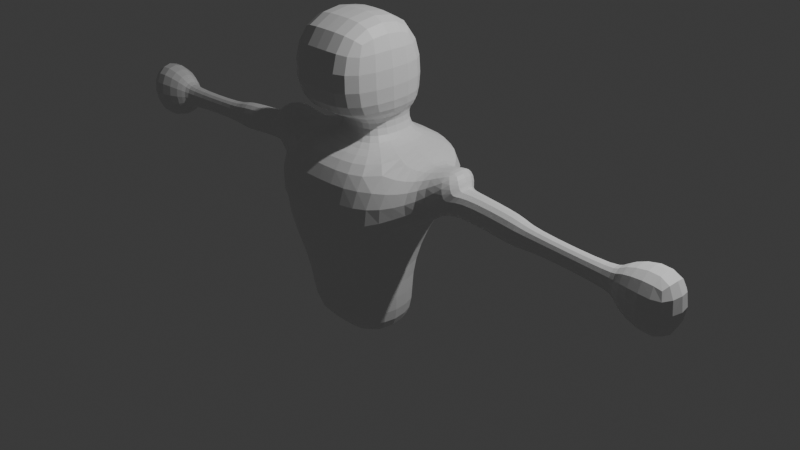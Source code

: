 # Source: test.blend  (saved by Blender 4.0.36; exported with 4.5.12 LTS)
import bpy
from mathutils import Matrix  # noqa: F401  (used for matrix-valued properties, if any)

bpy.ops.wm.read_factory_settings(use_empty=True)
scene = bpy.context.scene
scene.name = 'Scene'

# ---- collections
col_collection = bpy.data.collections.new('Collection'); scene.collection.children.link(col_collection)

# ---- materials (node trees are filled in below, after node groups)
mat_material = bpy.data.materials.new('Material')
mat_material.alpha_threshold = 0.0
mat_material.use_transparent_shadow = False
mat_material.roughness = 0.5
mat_material.line_color = (0.0, 0.0, 0.0, 1.0)

# ---- material node trees
mat_material.use_nodes = True; mat_material.node_tree.nodes.clear()
_N = mat_material.node_tree.nodes; _L = mat_material.node_tree.links
n0 = _N.new('ShaderNodeOutputMaterial'); n0.name = 'Material Output'; n0.location = (300, 300)
n1 = _N.new('ShaderNodeBsdfPrincipled'); n1.name = 'Principled BSDF'; n1.location = (10, 300)
n1.inputs[3].default_value = 1.45
_L.new(n1.outputs[0], n0.inputs[0])
n0.is_active_output = True

# ---- world
world_world = bpy.data.worlds.new('World'); scene.world = world_world
world_world.use_nodes = True; world_world.node_tree.nodes.clear()
_N = world_world.node_tree.nodes; _L = world_world.node_tree.links
n0 = _N.new('ShaderNodeOutputWorld'); n0.name = 'World Output'; n0.location = (300, 300)
n1 = _N.new('ShaderNodeBackground'); n1.name = 'Background'; n1.location = (10, 300)
n1.inputs[0].default_value = (0.05088, 0.05088, 0.05088, 1.0)
_L.new(n1.outputs[0], n0.inputs[0])
n0.is_active_output = True
world_world.color = (0.05088, 0.05088, 0.05088)
world_world.use_sun_shadow = False
world_world.sun_shadow_jitter_overblur = 0.0

# ---- cameras
cam_camera = bpy.data.cameras.new('Camera')
cam_camera.clip_end = 100.0
cam_camera.ortho_scale = 7.314

# ---- lights
light_light = bpy.data.lights.new('Light', 'POINT')
light_light.transmission_factor = 0.0
light_light.use_soft_falloff = False
light_light.energy = 1000.0
light_light.shadow_soft_size = 0.1
light_light.shadow_maximum_resolution = 0.006
light_light.use_absolute_resolution = True

# ---- meshes
me_cube = bpy.data.meshes.new('Cube')
me_cube.from_pydata([(0.7393, 0.4163, 1.0), (0.4956, -0.003512, -1.0), (0.7393, -1.0, 1.0), (0.4956, -0.89, -1.0), (0.0, 0.4163, 1.0), (0.0, -0.003512, -1.0), (0.0, -1.0, 1.0), (0.0, -0.89, -1.0), (0.4956, -0.1374, -0.3666), (0.0, -0.89, -0.3666), (0.4956, -0.89, -0.3666), (0.0, -0.1374, -0.3666), (0.0, -1.16, 0.2404), (0.6039, 0.183, 0.2404), (0.6039, -1.16, 0.2404), (0.0, 0.183, 0.2404), (0.8699, -0.1112, 0.9445), (0.8699, -0.601, 0.9445), (0.9081, -0.1666, 0.4144), (0.9081, -0.631, 0.4144), (1.238, -0.1112, 1.087), (1.238, -0.601, 1.087), (1.33, -0.1919, 0.9102), (1.33, -0.6563, 0.9102), (1.107, -0.2795, 0.6457), (1.107, -0.5297, 0.6457), (1.334, -0.2931, 0.9128), (1.334, -0.5433, 0.9128), (1.972, -0.2795, 0.516), (1.972, -0.5297, 0.516), (1.988, -0.2931, 0.8634), (1.988, -0.5433, 0.8634), (1.975, -0.3268, 0.5783), (1.975, -0.4873, 0.5783), (1.985, -0.3356, 0.8011), (1.985, -0.496, 0.8011), (3.031, -0.3268, 0.5305), (3.031, -0.4873, 0.5305), (3.041, -0.3356, 0.7532), (3.041, -0.496, 0.7532), (2.933, -0.2481, 0.431), (2.933, -0.5579, 0.431), (2.953, -0.2649, 0.8611), (2.953, -0.5748, 0.8611), (3.596, -0.04894, 0.1383), (3.596, -0.7364, 0.1383), (3.639, -0.08638, 1.093), (3.639, -0.7739, 1.093), (0.2668, -0.5737, 1.005), (0.0, -0.5737, 1.005), (0.2668, -0.009941, 1.005), (0.0, -0.009941, 1.005), (0.2668, -0.5737, 1.341), (0.0, -0.5737, 1.341), (0.2668, -0.009941, 1.341), (0.0, -0.009941, 1.341), (0.504, -1.075, 1.346), (0.0, -1.075, 1.346), (0.504, 0.03755, 1.346), (0.0, 0.03755, 1.346), (0.504, -1.075, 2.313), (0.0, -1.075, 2.313), (0.504, 0.03755, 2.313), (0.0, 0.03755, 2.313)], [], [(6, 2, 48, 49), (14, 2, 6, 12), (12, 6, 4, 15), (5, 1, 3, 7), (2, 14, 19, 17), (15, 4, 0, 13), (5, 11, 8, 1), (1, 8, 10, 3), (7, 9, 11, 5), (3, 10, 9, 7), (11, 15, 13, 8), (8, 13, 14, 10), (9, 12, 15, 11), (10, 14, 12, 9), (19, 18, 24, 25), (0, 2, 17, 16), (14, 13, 18, 19), (13, 0, 16, 18), (22, 20, 21, 23), (18, 16, 20, 22), (17, 19, 23, 21), (16, 17, 21, 20), (27, 25, 29, 31), (18, 22, 26, 24), (23, 19, 25, 27), (22, 23, 27, 26), (28, 30, 34, 32), (26, 27, 31, 30), (24, 26, 30, 28), (25, 24, 28, 29), (35, 33, 37, 39), (29, 28, 32, 33), (31, 29, 33, 35), (30, 31, 35, 34), (36, 38, 42, 40), (34, 35, 39, 38), (32, 34, 38, 36), (33, 32, 36, 37), (40, 42, 46, 44), (37, 36, 40, 41), (39, 37, 41, 43), (38, 39, 43, 42), (45, 44, 46, 47), (41, 40, 44, 45), (43, 41, 45, 47), (42, 43, 47, 46), (51, 49, 53, 55), (4, 6, 49, 51), (2, 0, 50, 48), (0, 4, 51, 50), (54, 55, 59, 58), (49, 48, 52, 53), (50, 51, 55, 54), (48, 50, 54, 52), (59, 57, 61, 63), (52, 54, 58, 56), (55, 53, 57, 59), (53, 52, 56, 57), (62, 63, 61, 60), (57, 56, 60, 61), (58, 59, 63, 62), (56, 58, 62, 60)])
_uv = me_cube.uv_layers.new(name='UVMap')
_uv.uv.foreach_set('vector', [0.625, 1.0, 0.625, 0.75, 0.625, 0.75, 0.625, 1.0, 0.5301, 0.75, 0.625, 0.75, 0.625, 1.0, 0.5301, 1.0, 0.5301, 0.0, 0.625, 0.0, 0.625, 0.25, 0.5301, 0.25, 0.125, 0.5, 0.375, 0.5, 0.375, 0.75, 0.125, 0.75, 0.625, 0.75, 0.5301, 0.75, 0.5301, 0.75, 0.625, 0.75, 0.5301, 0.25, 0.625, 0.25, 0.625, 0.5, 0.5301, 0.5, 0.375, 0.25, 0.4542, 0.25, 0.4542, 0.5, 0.375, 0.5, 0.375, 0.5, 0.4542, 0.5, 0.4542, 0.75, 0.375, 0.75, 0.375, 0.0, 0.4542, 0.0, 0.4542, 0.25, 0.375, 0.25, 0.375, 0.75, 0.4542, 0.75, 0.4542, 1.0, 0.375, 1.0, 0.4542, 0.25, 0.5301, 0.25, 0.5301, 0.5, 0.4542, 0.5, 0.4542, 0.5, 0.5301, 0.5, 0.5301, 0.75, 0.4542, 0.75, 0.4542, 0.0, 0.5301, 0.0, 0.5301, 0.25, 0.4542, 0.25, 0.4542, 0.75, 0.5301, 0.75, 0.5301, 1.0, 0.4542, 1.0, 0.5301, 0.75, 0.5301, 0.5, 0.5301, 0.5, 0.5301, 0.75, 0.625, 0.5, 0.625, 0.75, 0.625, 0.75, 0.625, 0.5, 0.5301, 0.75, 0.5301, 0.5, 0.5301, 0.5, 0.5301, 0.75, 0.5301, 0.5, 0.625, 0.5, 0.625, 0.5, 0.5301, 0.5, 0.5301, 0.5, 0.625, 0.5, 0.625, 0.75, 0.5301, 0.75, 0.5301, 0.5, 0.625, 0.5, 0.625, 0.5, 0.5301, 0.5, 0.625, 0.75, 0.5301, 0.75, 0.5301, 0.75, 0.625, 0.75, 0.625, 0.5, 0.625, 0.75, 0.625, 0.75, 0.625, 0.5, 0.5301, 0.75, 0.5301, 0.75, 0.5301, 0.75, 0.5301, 0.75, 0.5301, 0.5, 0.5301, 0.5, 0.5301, 0.5, 0.5301, 0.5, 0.5301, 0.75, 0.5301, 0.75, 0.5301, 0.75, 0.5301, 0.75, 0.5301, 0.5, 0.5301, 0.75, 0.5301, 0.75, 0.5301, 0.5, 0.5301, 0.5, 0.5301, 0.5, 0.5301, 0.5, 0.5301, 0.5, 0.5301, 0.5, 0.5301, 0.75, 0.5301, 0.75, 0.5301, 0.5, 0.5301, 0.5, 0.5301, 0.5, 0.5301, 0.5, 0.5301, 0.5, 0.5301, 0.75, 0.5301, 0.5, 0.5301, 0.5, 0.5301, 0.75, 0.5301, 0.75, 0.5301, 0.75, 0.5301, 0.75, 0.5301, 0.75, 0.5301, 0.75, 0.5301, 0.5, 0.5301, 0.5, 0.5301, 0.75, 0.5301, 0.75, 0.5301, 0.75, 0.5301, 0.75, 0.5301, 0.75, 0.5301, 0.5, 0.5301, 0.75, 0.5301, 0.75, 0.5301, 0.5, 0.5301, 0.5, 0.5301, 0.5, 0.5301, 0.5, 0.5301, 0.5, 0.5301, 0.5, 0.5301, 0.75, 0.5301, 0.75, 0.5301, 0.5, 0.5301, 0.5, 0.5301, 0.5, 0.5301, 0.5, 0.5301, 0.5, 0.5301, 0.75, 0.5301, 0.5, 0.5301, 0.5, 0.5301, 0.75, 0.5301, 0.5, 0.5301, 0.5, 0.5301, 0.5, 0.5301, 0.5, 0.5301, 0.75, 0.5301, 0.5, 0.5301, 0.5, 0.5301, 0.75, 0.5301, 0.75, 0.5301, 0.75, 0.5301, 0.75, 0.5301, 0.75, 0.5301, 0.5, 0.5301, 0.75, 0.5301, 0.75, 0.5301, 0.5, 0.5301, 0.75, 0.5301, 0.5, 0.5301, 0.5, 0.5301, 0.75, 0.5301, 0.75, 0.5301, 0.5, 0.5301, 0.5, 0.5301, 0.75, 0.5301, 0.75, 0.5301, 0.75, 0.5301, 0.75, 0.5301, 0.75, 0.5301, 0.5, 0.5301, 0.75, 0.5301, 0.75, 0.5301, 0.5, 0.625, 0.25, 0.625, 0.0, 0.625, 0.0, 0.625, 0.25, 0.625, 0.25, 0.625, 0.0, 0.625, 0.0, 0.625, 0.25, 0.625, 0.75, 0.625, 0.5, 0.625, 0.5, 0.625, 0.75, 0.625, 0.5, 0.625, 0.25, 0.625, 0.25, 0.625, 0.5, 0.625, 0.5, 0.625, 0.25, 0.625, 0.25, 0.625, 0.5, 0.625, 1.0, 0.625, 0.75, 0.625, 0.75, 0.625, 1.0, 0.625, 0.5, 0.625, 0.25, 0.625, 0.25, 0.625, 0.5, 0.625, 0.75, 0.625, 0.5, 0.625, 0.5, 0.625, 0.75, 0.625, 0.25, 0.625, 0.0, 0.625, 0.0, 0.625, 0.25, 0.625, 0.75, 0.625, 0.5, 0.625, 0.5, 0.625, 0.75, 0.625, 0.25, 0.625, 0.0, 0.625, 0.0, 0.625, 0.25, 0.625, 1.0, 0.625, 0.75, 0.625, 0.75, 0.625, 1.0, 0.625, 0.5, 0.875, 0.5, 0.875, 0.75, 0.625, 0.75, 0.625, 1.0, 0.625, 0.75, 0.625, 0.75, 0.625, 1.0, 0.625, 0.5, 0.625, 0.25, 0.625, 0.25, 0.625, 0.5, 0.625, 0.75, 0.625, 0.5, 0.625, 0.5, 0.625, 0.75])
me_cube.materials.append(mat_material)
me_cube.use_mirror_vertex_groups = False
me_cube.update()

# ---- objects
ob_cube = bpy.data.objects.new('Cube', me_cube)
ob_light = bpy.data.objects.new('Light', light_light)
ob_camera = bpy.data.objects.new('Camera', cam_camera)

# ---- transforms, parenting, visibility, modifiers, constraints
ob_cube.location = (0.0, 0.0, 0.0)
ob_cube.lock_rotations_4d = False
ob_cube.empty_display_type = 'ARROWS'
ob_cube.lineart.crease_threshold = 0.0
_m = ob_cube.modifiers.new('Mirror', 'MIRROR')
_m.use_clip = True
_m = ob_cube.modifiers.new('Subdivision', 'SUBSURF')
ob_light.location = (4.076, 1.005, 5.904)
ob_light.rotation_euler = (0.6503, 0.05522, 1.866)
ob_light.lock_rotations_4d = False
ob_light.empty_display_type = 'ARROWS'
ob_light.color = (0.0, 0.0, 0.0, 0.0)
ob_light.lineart.crease_threshold = 0.0
ob_camera.location = (7.359, -6.926, 4.958)
ob_camera.rotation_euler = (1.109, 0.0, 0.8149)
ob_camera.lock_rotations_4d = False
ob_camera.empty_display_type = 'ARROWS'
ob_camera.color = (0.0, 0.0, 0.0, 0.0)
ob_camera.display_type = 'WIRE'
ob_camera.lineart.crease_threshold = 0.0

# ---- collection membership
col_collection.objects.link(ob_cube)
col_collection.objects.link(ob_light)
col_collection.objects.link(ob_camera)

# ---- scene / render settings (as saved in the file)
scene.camera = ob_camera
scene.frame_start = 1; scene.frame_end = 250; scene.frame_set(1)
scene.render.engine = 'BLENDER_EEVEE_NEXT'
scene.cycles.sampling_pattern = 'TABULATED_SOBOL'
bpy.context.view_layer.update()
